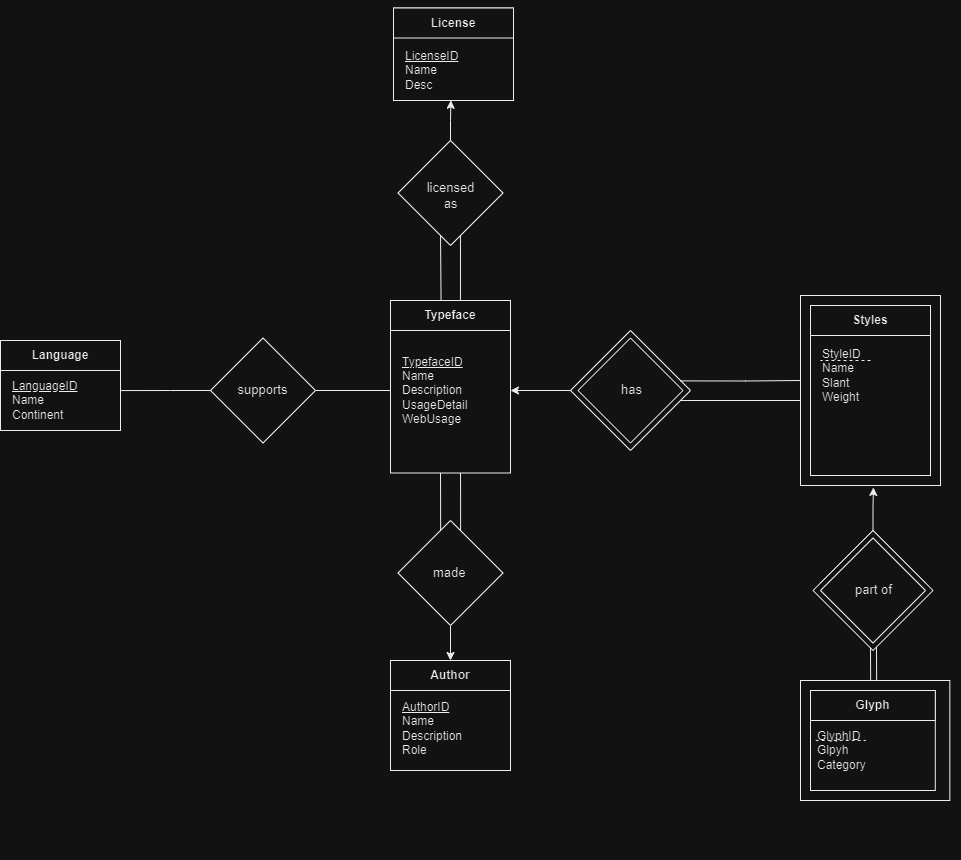

The diagram above was exported from draw.io. Its source (the exported page's mxGraphModel, read from the mxfile embedded in the PNG):
<mxGraphModel dx="2071" dy="1815" grid="1" gridSize="10" guides="1" tooltips="1" connect="1" arrows="1" fold="1" page="1" pageScale="1" pageWidth="850" pageHeight="1100" math="0" shadow="0" extFonts="Permanent Marker^https://fonts.googleapis.com/css?family=Permanent+Marker">
  <root>
    <mxCell id="0" />
    <mxCell id="1" parent="0" />
    <mxCell id="yXWhY0TRFMSZvi36UtnM-5" value="" style="rounded=0;whiteSpace=wrap;html=1;" parent="1" vertex="1">
      <mxGeometry x="60" y="237.5" width="120" height="165" as="geometry" />
    </mxCell>
    <mxCell id="yXWhY0TRFMSZvi36UtnM-6" value="" style="rounded=0;whiteSpace=wrap;html=1;imageHeight=29;imageWidth=24;imageAspect=1;" parent="1" vertex="1">
      <mxGeometry x="60" y="230" width="120" height="30" as="geometry" />
    </mxCell>
    <mxCell id="yXWhY0TRFMSZvi36UtnM-7" value="Typeface" style="text;html=1;strokeColor=none;fillColor=none;align=center;verticalAlign=middle;whiteSpace=wrap;rounded=0;fontStyle=1;imageHeight=27;" parent="1" vertex="1">
      <mxGeometry x="60" y="230" width="120" height="30" as="geometry" />
    </mxCell>
    <mxCell id="yXWhY0TRFMSZvi36UtnM-8" value="&lt;u&gt;TypefaceID&lt;br&gt;&lt;/u&gt;Name&lt;br&gt;Description&lt;br&gt;UsageDetail&lt;br&gt;WebUsage&lt;br&gt;" style="text;html=1;strokeColor=none;fillColor=none;align=left;verticalAlign=middle;whiteSpace=wrap;rounded=0;" parent="1" vertex="1">
      <mxGeometry x="70" y="260" width="100" height="120" as="geometry" />
    </mxCell>
    <mxCell id="yXWhY0TRFMSZvi36UtnM-9" value="" style="rounded=0;whiteSpace=wrap;html=1;" parent="1" vertex="1">
      <mxGeometry x="60" y="590" width="120" height="110" as="geometry" />
    </mxCell>
    <mxCell id="yXWhY0TRFMSZvi36UtnM-10" value="" style="rounded=0;whiteSpace=wrap;html=1;" parent="1" vertex="1">
      <mxGeometry x="60" y="590" width="120" height="30" as="geometry" />
    </mxCell>
    <mxCell id="yXWhY0TRFMSZvi36UtnM-48" style="edgeStyle=orthogonalEdgeStyle;rounded=0;orthogonalLoop=1;jettySize=auto;html=1;exitX=0.5;exitY=0;exitDx=0;exitDy=0;entryX=0.5;entryY=1;entryDx=0;entryDy=0;endArrow=none;endFill=0;startArrow=classic;startFill=1;" parent="1" source="yXWhY0TRFMSZvi36UtnM-11" target="yXWhY0TRFMSZvi36UtnM-46" edge="1">
      <mxGeometry relative="1" as="geometry" />
    </mxCell>
    <mxCell id="yXWhY0TRFMSZvi36UtnM-11" value="&lt;b&gt;Author&lt;/b&gt;" style="text;html=1;strokeColor=none;fillColor=none;align=center;verticalAlign=middle;whiteSpace=wrap;rounded=0;" parent="1" vertex="1">
      <mxGeometry x="60" y="590" width="120" height="30" as="geometry" />
    </mxCell>
    <mxCell id="yXWhY0TRFMSZvi36UtnM-12" value="&lt;u&gt;AuthorID&lt;/u&gt;&lt;br&gt;Name&lt;br&gt;Description&lt;br&gt;Role" style="text;html=1;strokeColor=none;fillColor=none;align=left;verticalAlign=middle;whiteSpace=wrap;rounded=0;" parent="1" vertex="1">
      <mxGeometry x="70" y="610" width="110" height="95" as="geometry" />
    </mxCell>
    <mxCell id="yXWhY0TRFMSZvi36UtnM-28" value="" style="group" parent="1" connectable="0" vertex="1">
      <mxGeometry x="240" y="260" width="120" height="120" as="geometry" />
    </mxCell>
    <mxCell id="yXWhY0TRFMSZvi36UtnM-19" value="" style="rhombus;whiteSpace=wrap;html=1;" parent="yXWhY0TRFMSZvi36UtnM-28" vertex="1">
      <mxGeometry width="120" height="120" as="geometry" />
    </mxCell>
    <mxCell id="yXWhY0TRFMSZvi36UtnM-18" value="" style="rhombus;whiteSpace=wrap;html=1;" parent="yXWhY0TRFMSZvi36UtnM-28" vertex="1">
      <mxGeometry x="7.5" y="7.5" width="105" height="105" as="geometry" />
    </mxCell>
    <mxCell id="yXWhY0TRFMSZvi36UtnM-34" value="&lt;font style=&quot;font-size: 13px;&quot;&gt;has&lt;/font&gt;" style="text;whiteSpace=wrap;html=1;strokeWidth=0;" parent="yXWhY0TRFMSZvi36UtnM-28" vertex="1">
      <mxGeometry x="49" y="45" width="37.5" height="52.5" as="geometry" />
    </mxCell>
    <mxCell id="yXWhY0TRFMSZvi36UtnM-33" value="" style="group" parent="1" connectable="0" vertex="1">
      <mxGeometry x="470" y="225" width="140" height="190" as="geometry" />
    </mxCell>
    <mxCell id="yXWhY0TRFMSZvi36UtnM-17" value="" style="rounded=0;whiteSpace=wrap;html=1;container=0;" parent="yXWhY0TRFMSZvi36UtnM-33" vertex="1">
      <mxGeometry width="140" height="190" as="geometry" />
    </mxCell>
    <mxCell id="yXWhY0TRFMSZvi36UtnM-1" value="" style="rounded=0;whiteSpace=wrap;html=1;container=0;" parent="yXWhY0TRFMSZvi36UtnM-33" vertex="1">
      <mxGeometry x="10" y="10" width="120" height="170" as="geometry" />
    </mxCell>
    <mxCell id="yXWhY0TRFMSZvi36UtnM-2" value="" style="rounded=0;whiteSpace=wrap;html=1;container=0;" parent="yXWhY0TRFMSZvi36UtnM-33" vertex="1">
      <mxGeometry x="10" y="10" width="120" height="30" as="geometry" />
    </mxCell>
    <mxCell id="yXWhY0TRFMSZvi36UtnM-3" value="Styles" style="text;html=1;strokeColor=none;fillColor=none;align=center;verticalAlign=middle;whiteSpace=wrap;rounded=0;fontStyle=1;container=0;" parent="yXWhY0TRFMSZvi36UtnM-33" vertex="1">
      <mxGeometry x="10" y="10" width="120" height="30" as="geometry" />
    </mxCell>
    <mxCell id="yXWhY0TRFMSZvi36UtnM-4" value="StyleID&lt;br&gt;Name&lt;br&gt;Slant&lt;br&gt;Weight" style="text;html=1;strokeColor=none;fillColor=none;align=left;verticalAlign=middle;whiteSpace=wrap;rounded=0;container=0;" parent="yXWhY0TRFMSZvi36UtnM-33" vertex="1">
      <mxGeometry x="20" y="10" width="100" height="140" as="geometry" />
    </mxCell>
    <mxCell id="yXWhY0TRFMSZvi36UtnM-40" value="" style="endArrow=none;dashed=1;html=1;rounded=0;jumpSize=11;" parent="yXWhY0TRFMSZvi36UtnM-33" edge="1">
      <mxGeometry width="50" height="50" relative="1" as="geometry">
        <mxPoint x="70" y="65" as="sourcePoint" />
        <mxPoint x="20" y="65" as="targetPoint" />
      </mxGeometry>
    </mxCell>
    <mxCell id="yXWhY0TRFMSZvi36UtnM-39" style="edgeStyle=orthogonalEdgeStyle;rounded=0;orthogonalLoop=1;jettySize=auto;html=1;exitX=0;exitY=0.5;exitDx=0;exitDy=0;entryX=1;entryY=0.5;entryDx=0;entryDy=0;endArrow=classic;endFill=1;startArrow=none;startFill=0;" parent="1" source="yXWhY0TRFMSZvi36UtnM-19" target="yXWhY0TRFMSZvi36UtnM-5" edge="1">
      <mxGeometry relative="1" as="geometry" />
    </mxCell>
    <mxCell id="yXWhY0TRFMSZvi36UtnM-42" style="edgeStyle=orthogonalEdgeStyle;rounded=0;orthogonalLoop=1;jettySize=auto;html=1;exitX=0;exitY=0.5;exitDx=0;exitDy=0;entryX=0.915;entryY=0.42;entryDx=0;entryDy=0;endArrow=none;endFill=0;entryPerimeter=0;" parent="1" target="yXWhY0TRFMSZvi36UtnM-19" edge="1">
      <mxGeometry relative="1" as="geometry">
        <mxPoint x="470" y="310" as="sourcePoint" />
        <mxPoint x="410" y="310" as="targetPoint" />
      </mxGeometry>
    </mxCell>
    <mxCell id="yXWhY0TRFMSZvi36UtnM-43" style="edgeStyle=orthogonalEdgeStyle;rounded=0;orthogonalLoop=1;jettySize=auto;html=1;exitX=0;exitY=0.5;exitDx=0;exitDy=0;entryX=0.915;entryY=0.42;entryDx=0;entryDy=0;endArrow=none;endFill=0;entryPerimeter=0;" parent="1" edge="1">
      <mxGeometry relative="1" as="geometry">
        <mxPoint x="470" y="330" as="sourcePoint" />
        <mxPoint x="350" y="330" as="targetPoint" />
      </mxGeometry>
    </mxCell>
    <mxCell id="yXWhY0TRFMSZvi36UtnM-49" style="edgeStyle=orthogonalEdgeStyle;rounded=0;orthogonalLoop=1;jettySize=auto;html=1;exitX=0.406;exitY=0.104;exitDx=0;exitDy=0;entryX=0.5;entryY=1;entryDx=0;entryDy=0;endArrow=none;endFill=0;exitPerimeter=0;" parent="1" source="yXWhY0TRFMSZvi36UtnM-46" edge="1">
      <mxGeometry relative="1" as="geometry">
        <mxPoint x="110" y="449.9999999999999" as="sourcePoint" />
        <mxPoint x="110" y="402.5" as="targetPoint" />
      </mxGeometry>
    </mxCell>
    <mxCell id="yXWhY0TRFMSZvi36UtnM-46" value="" style="rhombus;whiteSpace=wrap;html=1;" parent="1" vertex="1">
      <mxGeometry x="67.5" y="450" width="105" height="105" as="geometry" />
    </mxCell>
    <mxCell id="yXWhY0TRFMSZvi36UtnM-47" value="&lt;font style=&quot;font-size: 13px;&quot;&gt;made&lt;/font&gt;" style="text;whiteSpace=wrap;html=1;strokeWidth=0;" parent="1" vertex="1">
      <mxGeometry x="101.25" y="487.5" width="37.5" height="52.5" as="geometry" />
    </mxCell>
    <mxCell id="yXWhY0TRFMSZvi36UtnM-50" style="edgeStyle=orthogonalEdgeStyle;rounded=0;orthogonalLoop=1;jettySize=auto;html=1;exitX=0.596;exitY=0.097;exitDx=0;exitDy=0;entryX=0.5;entryY=1;entryDx=0;entryDy=0;endArrow=none;endFill=0;exitPerimeter=0;" parent="1" source="yXWhY0TRFMSZvi36UtnM-46" edge="1">
      <mxGeometry relative="1" as="geometry">
        <mxPoint x="130" y="461" as="sourcePoint" />
        <mxPoint x="130" y="402.5" as="targetPoint" />
      </mxGeometry>
    </mxCell>
    <mxCell id="yXWhY0TRFMSZvi36UtnM-52" value="" style="group" parent="1" connectable="0" vertex="1">
      <mxGeometry x="480" y="620" width="150" height="170" as="geometry" />
    </mxCell>
    <mxCell id="BBGjmosGqbgpcgbq4jHV-17" value="" style="group" parent="yXWhY0TRFMSZvi36UtnM-52" connectable="0" vertex="1">
      <mxGeometry x="-10" y="-10" width="160" height="170" as="geometry" />
    </mxCell>
    <mxCell id="BBGjmosGqbgpcgbq4jHV-18" value="" style="rounded=0;whiteSpace=wrap;html=1;" parent="BBGjmosGqbgpcgbq4jHV-17" vertex="1">
      <mxGeometry width="149.33333333333334" height="120" as="geometry" />
    </mxCell>
    <mxCell id="BBGjmosGqbgpcgbq4jHV-23" value="" style="endArrow=none;dashed=1;html=1;rounded=0;jumpSize=11;" parent="BBGjmosGqbgpcgbq4jHV-17" edge="1">
      <mxGeometry width="50" height="50" relative="1" as="geometry">
        <mxPoint x="45.200000000000045" y="59.789999999999964" as="sourcePoint" />
        <mxPoint x="15.199999999999989" y="59.789999999999964" as="targetPoint" />
      </mxGeometry>
    </mxCell>
    <mxCell id="yXWhY0TRFMSZvi36UtnM-20" value="" style="rounded=0;whiteSpace=wrap;html=1;" parent="yXWhY0TRFMSZvi36UtnM-52" vertex="1">
      <mxGeometry width="124.8" height="100" as="geometry" />
    </mxCell>
    <mxCell id="yXWhY0TRFMSZvi36UtnM-21" value="" style="rounded=0;whiteSpace=wrap;html=1;" parent="yXWhY0TRFMSZvi36UtnM-52" vertex="1">
      <mxGeometry width="124.80000000000001" height="30" as="geometry" />
    </mxCell>
    <mxCell id="yXWhY0TRFMSZvi36UtnM-22" value="&lt;b&gt;Glyph&lt;/b&gt;" style="text;html=1;strokeColor=none;fillColor=none;align=center;verticalAlign=middle;whiteSpace=wrap;rounded=0;" parent="yXWhY0TRFMSZvi36UtnM-52" vertex="1">
      <mxGeometry width="124.80000000000001" height="30" as="geometry" />
    </mxCell>
    <mxCell id="yXWhY0TRFMSZvi36UtnM-23" value="GlyphID&lt;br&gt;Glpyh&lt;br&gt;Category" style="text;html=1;strokeColor=none;fillColor=none;align=left;verticalAlign=middle;whiteSpace=wrap;rounded=0;" parent="yXWhY0TRFMSZvi36UtnM-52" vertex="1">
      <mxGeometry x="5.2" y="10" width="124.80000000000001" height="100" as="geometry" />
    </mxCell>
    <mxCell id="BBGjmosGqbgpcgbq4jHV-32" value="" style="endArrow=none;dashed=1;html=1;rounded=0;endSize=17;jumpSize=12;targetPerimeterSpacing=4;" parent="yXWhY0TRFMSZvi36UtnM-52" edge="1">
      <mxGeometry width="50" height="50" relative="1" as="geometry">
        <mxPoint x="5.199999999999989" y="49.90999999999997" as="sourcePoint" />
        <mxPoint x="55.200000000000045" y="49.90999999999997" as="targetPoint" />
      </mxGeometry>
    </mxCell>
    <mxCell id="yXWhY0TRFMSZvi36UtnM-60" value="" style="group" parent="1" connectable="0" vertex="1">
      <mxGeometry x="490" y="460" width="112.5" height="120" as="geometry" />
    </mxCell>
    <mxCell id="yXWhY0TRFMSZvi36UtnM-57" value="" style="rhombus;whiteSpace=wrap;html=1;" parent="yXWhY0TRFMSZvi36UtnM-60" vertex="1">
      <mxGeometry width="105" height="105" as="geometry" />
    </mxCell>
    <mxCell id="yXWhY0TRFMSZvi36UtnM-58" value="&lt;font style=&quot;font-size: 13px;&quot;&gt;part of&lt;/font&gt;" style="text;whiteSpace=wrap;html=1;strokeWidth=0;" parent="yXWhY0TRFMSZvi36UtnM-60" vertex="1">
      <mxGeometry x="33.75" y="37.5" width="58.75" height="52.5" as="geometry" />
    </mxCell>
    <mxCell id="BBGjmosGqbgpcgbq4jHV-1" value="" style="group" parent="yXWhY0TRFMSZvi36UtnM-60" connectable="0" vertex="1">
      <mxGeometry x="-7.5" width="120" height="120" as="geometry" />
    </mxCell>
    <mxCell id="BBGjmosGqbgpcgbq4jHV-2" value="" style="rhombus;whiteSpace=wrap;html=1;" parent="BBGjmosGqbgpcgbq4jHV-1" vertex="1">
      <mxGeometry width="120" height="120" as="geometry" />
    </mxCell>
    <mxCell id="BBGjmosGqbgpcgbq4jHV-3" value="" style="rhombus;whiteSpace=wrap;html=1;" parent="BBGjmosGqbgpcgbq4jHV-1" vertex="1">
      <mxGeometry x="7.5" y="7.5" width="105" height="105" as="geometry" />
    </mxCell>
    <mxCell id="BBGjmosGqbgpcgbq4jHV-4" value="&lt;font style=&quot;font-size: 13px;&quot;&gt;part of&lt;/font&gt;" style="text;whiteSpace=wrap;html=1;strokeWidth=0;" parent="BBGjmosGqbgpcgbq4jHV-1" vertex="1">
      <mxGeometry x="40" y="45" width="46.5" height="52.5" as="geometry" />
    </mxCell>
    <mxCell id="yXWhY0TRFMSZvi36UtnM-61" style="edgeStyle=orthogonalEdgeStyle;rounded=0;orthogonalLoop=1;jettySize=auto;html=1;entryX=0.521;entryY=1.01;entryDx=0;entryDy=0;entryPerimeter=0;endArrow=classic;endFill=1;" parent="1" source="yXWhY0TRFMSZvi36UtnM-57" target="yXWhY0TRFMSZvi36UtnM-17" edge="1">
      <mxGeometry relative="1" as="geometry" />
    </mxCell>
    <mxCell id="yXWhY0TRFMSZvi36UtnM-63" value="" style="group" parent="1" connectable="0" vertex="1">
      <mxGeometry x="-120" y="267.5" width="105" height="105" as="geometry" />
    </mxCell>
    <mxCell id="yXWhY0TRFMSZvi36UtnM-64" value="" style="rhombus;whiteSpace=wrap;html=1;" parent="yXWhY0TRFMSZvi36UtnM-63" vertex="1">
      <mxGeometry width="105" height="105" as="geometry" />
    </mxCell>
    <mxCell id="yXWhY0TRFMSZvi36UtnM-65" value="&lt;font style=&quot;font-size: 13px;&quot;&gt;supports&lt;/font&gt;" style="text;whiteSpace=wrap;html=1;strokeWidth=0;align=center;" parent="yXWhY0TRFMSZvi36UtnM-63" vertex="1">
      <mxGeometry x="23.13" y="37.5" width="58.75" height="52.5" as="geometry" />
    </mxCell>
    <mxCell id="yXWhY0TRFMSZvi36UtnM-68" value="" style="group" parent="1" connectable="0" vertex="1">
      <mxGeometry x="-330" y="260" width="130" height="180" as="geometry" />
    </mxCell>
    <mxCell id="yXWhY0TRFMSZvi36UtnM-24" value="" style="rounded=0;whiteSpace=wrap;html=1;" parent="yXWhY0TRFMSZvi36UtnM-68" vertex="1">
      <mxGeometry y="10" width="120" height="90" as="geometry" />
    </mxCell>
    <mxCell id="yXWhY0TRFMSZvi36UtnM-25" value="" style="rounded=0;whiteSpace=wrap;html=1;" parent="yXWhY0TRFMSZvi36UtnM-68" vertex="1">
      <mxGeometry y="10" width="120" height="30" as="geometry" />
    </mxCell>
    <mxCell id="yXWhY0TRFMSZvi36UtnM-26" value="&lt;b&gt;Language&lt;/b&gt;" style="text;html=1;strokeColor=none;fillColor=none;align=center;verticalAlign=middle;whiteSpace=wrap;rounded=0;" parent="yXWhY0TRFMSZvi36UtnM-68" vertex="1">
      <mxGeometry y="10" width="120" height="30" as="geometry" />
    </mxCell>
    <mxCell id="yXWhY0TRFMSZvi36UtnM-27" value="&lt;u&gt;LanguageID&lt;/u&gt;&lt;br&gt;Name&lt;br&gt;Continent" style="text;html=1;strokeColor=none;fillColor=none;align=left;verticalAlign=middle;whiteSpace=wrap;rounded=0;" parent="yXWhY0TRFMSZvi36UtnM-68" vertex="1">
      <mxGeometry x="10" width="120" height="140" as="geometry" />
    </mxCell>
    <mxCell id="yXWhY0TRFMSZvi36UtnM-69" style="edgeStyle=orthogonalEdgeStyle;rounded=0;orthogonalLoop=1;jettySize=auto;html=1;endArrow=none;endFill=0;entryX=0.917;entryY=0.429;entryDx=0;entryDy=0;entryPerimeter=0;" parent="1" source="yXWhY0TRFMSZvi36UtnM-64" target="yXWhY0TRFMSZvi36UtnM-27" edge="1">
      <mxGeometry relative="1" as="geometry">
        <mxPoint x="-180" y="300" as="targetPoint" />
      </mxGeometry>
    </mxCell>
    <mxCell id="yXWhY0TRFMSZvi36UtnM-70" style="edgeStyle=orthogonalEdgeStyle;rounded=0;orthogonalLoop=1;jettySize=auto;html=1;entryX=0;entryY=0.5;entryDx=0;entryDy=0;endArrow=none;endFill=0;" parent="1" source="yXWhY0TRFMSZvi36UtnM-64" target="yXWhY0TRFMSZvi36UtnM-5" edge="1">
      <mxGeometry relative="1" as="geometry" />
    </mxCell>
    <mxCell id="yXWhY0TRFMSZvi36UtnM-71" value="" style="group" parent="1" connectable="0" vertex="1">
      <mxGeometry x="67.5" y="70" width="105" height="105" as="geometry" />
    </mxCell>
    <mxCell id="yXWhY0TRFMSZvi36UtnM-72" value="" style="rhombus;whiteSpace=wrap;html=1;" parent="yXWhY0TRFMSZvi36UtnM-71" vertex="1">
      <mxGeometry width="105" height="105" as="geometry" />
    </mxCell>
    <mxCell id="yXWhY0TRFMSZvi36UtnM-73" value="&lt;font style=&quot;font-size: 13px;&quot;&gt;licensed as&lt;/font&gt;" style="text;whiteSpace=wrap;html=1;strokeWidth=0;align=center;" parent="yXWhY0TRFMSZvi36UtnM-71" vertex="1">
      <mxGeometry x="23.130000000000003" y="33" width="58.75" height="52.5" as="geometry" />
    </mxCell>
    <mxCell id="yXWhY0TRFMSZvi36UtnM-74" value="" style="group" parent="1" connectable="0" vertex="1">
      <mxGeometry x="63" y="-70" width="130" height="177.5" as="geometry" />
    </mxCell>
    <mxCell id="yXWhY0TRFMSZvi36UtnM-13" value="" style="rounded=0;whiteSpace=wrap;html=1;" parent="yXWhY0TRFMSZvi36UtnM-74" vertex="1">
      <mxGeometry y="7.5" width="120" height="92.5" as="geometry" />
    </mxCell>
    <mxCell id="yXWhY0TRFMSZvi36UtnM-14" value="" style="rounded=0;whiteSpace=wrap;html=1;" parent="yXWhY0TRFMSZvi36UtnM-74" vertex="1">
      <mxGeometry y="7.5" width="120" height="30" as="geometry" />
    </mxCell>
    <mxCell id="yXWhY0TRFMSZvi36UtnM-15" value="&lt;b&gt;License&lt;/b&gt;" style="text;html=1;strokeColor=none;fillColor=none;align=center;verticalAlign=middle;whiteSpace=wrap;rounded=0;" parent="yXWhY0TRFMSZvi36UtnM-74" vertex="1">
      <mxGeometry y="7.5" width="120" height="30" as="geometry" />
    </mxCell>
    <mxCell id="yXWhY0TRFMSZvi36UtnM-16" value="&lt;u&gt;LicenseID&lt;/u&gt;&lt;br&gt;Name&lt;br&gt;Desc" style="text;html=1;strokeColor=none;fillColor=none;align=left;verticalAlign=middle;whiteSpace=wrap;rounded=0;" parent="yXWhY0TRFMSZvi36UtnM-74" vertex="1">
      <mxGeometry x="10" width="120" height="140" as="geometry" />
    </mxCell>
    <mxCell id="yXWhY0TRFMSZvi36UtnM-75" style="rounded=0;orthogonalLoop=1;jettySize=auto;html=1;entryX=0.442;entryY=-0.085;entryDx=0;entryDy=0;entryPerimeter=0;endArrow=none;endFill=0;exitX=0.405;exitY=0.907;exitDx=0;exitDy=0;exitPerimeter=0;" parent="1" source="yXWhY0TRFMSZvi36UtnM-72" edge="1">
      <mxGeometry relative="1" as="geometry">
        <mxPoint x="110" y="180" as="sourcePoint" />
        <mxPoint x="110.54999999999997" y="230.00000000000006" as="targetPoint" />
      </mxGeometry>
    </mxCell>
    <mxCell id="yXWhY0TRFMSZvi36UtnM-80" style="edgeStyle=orthogonalEdgeStyle;rounded=0;orthogonalLoop=1;jettySize=auto;html=1;entryX=0.478;entryY=0.998;entryDx=0;entryDy=0;entryPerimeter=0;" parent="1" source="yXWhY0TRFMSZvi36UtnM-72" target="yXWhY0TRFMSZvi36UtnM-13" edge="1">
      <mxGeometry relative="1" as="geometry" />
    </mxCell>
    <mxCell id="yXWhY0TRFMSZvi36UtnM-82" style="rounded=0;orthogonalLoop=1;jettySize=auto;html=1;entryX=0.583;entryY=-0.004;entryDx=0;entryDy=0;entryPerimeter=0;endArrow=none;endFill=0;exitX=0.595;exitY=0.904;exitDx=0;exitDy=0;exitPerimeter=0;" parent="1" source="yXWhY0TRFMSZvi36UtnM-72" target="yXWhY0TRFMSZvi36UtnM-7" edge="1">
      <mxGeometry relative="1" as="geometry">
        <mxPoint x="140" y="170" as="sourcePoint" />
        <mxPoint x="131" y="230" as="targetPoint" />
      </mxGeometry>
    </mxCell>
    <mxCell id="BBGjmosGqbgpcgbq4jHV-15" style="rounded=0;orthogonalLoop=1;jettySize=auto;html=1;endArrow=none;endFill=0;entryX=0.529;entryY=0.972;entryDx=0;entryDy=0;entryPerimeter=0;" parent="1" target="BBGjmosGqbgpcgbq4jHV-2" edge="1">
      <mxGeometry relative="1" as="geometry">
        <mxPoint x="546.14" y="610" as="sourcePoint" />
        <mxPoint x="546" y="580" as="targetPoint" />
      </mxGeometry>
    </mxCell>
    <mxCell id="BBGjmosGqbgpcgbq4jHV-16" style="rounded=0;orthogonalLoop=1;jettySize=auto;html=1;endArrow=none;endFill=0;entryX=0.529;entryY=0.972;entryDx=0;entryDy=0;entryPerimeter=0;" parent="1" edge="1">
      <mxGeometry relative="1" as="geometry">
        <mxPoint x="540.14" y="610" as="sourcePoint" />
        <mxPoint x="540" y="577" as="targetPoint" />
      </mxGeometry>
    </mxCell>
  </root>
</mxGraphModel>